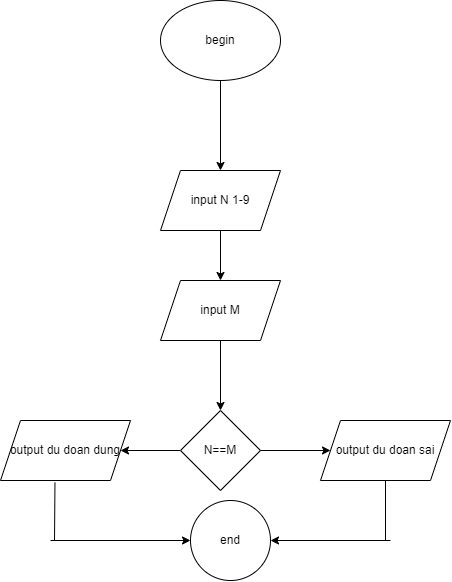

The diagram above was exported from draw.io. Its source (the exported page's mxGraphModel, read from the mxfile embedded in the PNG):
<mxGraphModel dx="921" dy="409" grid="1" gridSize="10" guides="1" tooltips="1" connect="1" arrows="1" fold="1" page="1" pageScale="1" pageWidth="827" pageHeight="1169" math="0" shadow="0">
  <root>
    <mxCell id="0" />
    <mxCell id="1" parent="0" />
    <mxCell id="reYsk0mfcZW3Z4IEKH8D-27" value="" style="edgeStyle=orthogonalEdgeStyle;rounded=0;orthogonalLoop=1;jettySize=auto;html=1;" edge="1" parent="1" source="reYsk0mfcZW3Z4IEKH8D-16" target="reYsk0mfcZW3Z4IEKH8D-26">
      <mxGeometry relative="1" as="geometry" />
    </mxCell>
    <mxCell id="reYsk0mfcZW3Z4IEKH8D-16" value="begin" style="ellipse;whiteSpace=wrap;html=1;" vertex="1" parent="1">
      <mxGeometry x="330" y="20" width="120" height="80" as="geometry" />
    </mxCell>
    <mxCell id="reYsk0mfcZW3Z4IEKH8D-29" value="" style="edgeStyle=orthogonalEdgeStyle;rounded=0;orthogonalLoop=1;jettySize=auto;html=1;" edge="1" parent="1" source="reYsk0mfcZW3Z4IEKH8D-26" target="reYsk0mfcZW3Z4IEKH8D-30">
      <mxGeometry relative="1" as="geometry">
        <mxPoint x="390" y="330" as="targetPoint" />
      </mxGeometry>
    </mxCell>
    <mxCell id="reYsk0mfcZW3Z4IEKH8D-26" value="input N 1-9" style="shape=parallelogram;perimeter=parallelogramPerimeter;whiteSpace=wrap;html=1;fixedSize=1;" vertex="1" parent="1">
      <mxGeometry x="330" y="190" width="120" height="60" as="geometry" />
    </mxCell>
    <mxCell id="reYsk0mfcZW3Z4IEKH8D-32" value="" style="edgeStyle=orthogonalEdgeStyle;rounded=0;orthogonalLoop=1;jettySize=auto;html=1;" edge="1" parent="1" source="reYsk0mfcZW3Z4IEKH8D-30" target="reYsk0mfcZW3Z4IEKH8D-31">
      <mxGeometry relative="1" as="geometry" />
    </mxCell>
    <mxCell id="reYsk0mfcZW3Z4IEKH8D-30" value="input M" style="shape=parallelogram;perimeter=parallelogramPerimeter;whiteSpace=wrap;html=1;fixedSize=1;" vertex="1" parent="1">
      <mxGeometry x="330" y="300" width="120" height="60" as="geometry" />
    </mxCell>
    <mxCell id="reYsk0mfcZW3Z4IEKH8D-34" value="" style="edgeStyle=orthogonalEdgeStyle;rounded=0;orthogonalLoop=1;jettySize=auto;html=1;" edge="1" parent="1" source="reYsk0mfcZW3Z4IEKH8D-31" target="reYsk0mfcZW3Z4IEKH8D-33">
      <mxGeometry relative="1" as="geometry" />
    </mxCell>
    <mxCell id="reYsk0mfcZW3Z4IEKH8D-36" value="" style="edgeStyle=orthogonalEdgeStyle;rounded=0;orthogonalLoop=1;jettySize=auto;html=1;" edge="1" parent="1" source="reYsk0mfcZW3Z4IEKH8D-31" target="reYsk0mfcZW3Z4IEKH8D-35">
      <mxGeometry relative="1" as="geometry" />
    </mxCell>
    <mxCell id="reYsk0mfcZW3Z4IEKH8D-31" value="N==M" style="rhombus;whiteSpace=wrap;html=1;" vertex="1" parent="1">
      <mxGeometry x="350" y="430" width="80" height="80" as="geometry" />
    </mxCell>
    <mxCell id="reYsk0mfcZW3Z4IEKH8D-33" value="output du doan dung" style="shape=parallelogram;perimeter=parallelogramPerimeter;whiteSpace=wrap;html=1;fixedSize=1;" vertex="1" parent="1">
      <mxGeometry x="170" y="440" width="130" height="60" as="geometry" />
    </mxCell>
    <mxCell id="reYsk0mfcZW3Z4IEKH8D-35" value="output du doan sai" style="shape=parallelogram;perimeter=parallelogramPerimeter;whiteSpace=wrap;html=1;fixedSize=1;" vertex="1" parent="1">
      <mxGeometry x="490" y="440" width="130" height="60" as="geometry" />
    </mxCell>
    <mxCell id="reYsk0mfcZW3Z4IEKH8D-44" value="" style="endArrow=none;html=1;rounded=0;exitX=0.419;exitY=1.036;exitDx=0;exitDy=0;exitPerimeter=0;" edge="1" parent="1" source="reYsk0mfcZW3Z4IEKH8D-33">
      <mxGeometry width="50" height="50" relative="1" as="geometry">
        <mxPoint x="380" y="620" as="sourcePoint" />
        <mxPoint x="224" y="560" as="targetPoint" />
      </mxGeometry>
    </mxCell>
    <mxCell id="reYsk0mfcZW3Z4IEKH8D-45" value="" style="endArrow=none;html=1;rounded=0;entryX=0.5;entryY=1;entryDx=0;entryDy=0;" edge="1" parent="1" target="reYsk0mfcZW3Z4IEKH8D-35">
      <mxGeometry width="50" height="50" relative="1" as="geometry">
        <mxPoint x="555" y="560" as="sourcePoint" />
        <mxPoint x="430" y="570" as="targetPoint" />
      </mxGeometry>
    </mxCell>
    <mxCell id="reYsk0mfcZW3Z4IEKH8D-46" value="" style="endArrow=classic;html=1;rounded=0;" edge="1" parent="1">
      <mxGeometry width="50" height="50" relative="1" as="geometry">
        <mxPoint x="220" y="560" as="sourcePoint" />
        <mxPoint x="360" y="560" as="targetPoint" />
      </mxGeometry>
    </mxCell>
    <mxCell id="reYsk0mfcZW3Z4IEKH8D-47" value="" style="endArrow=classic;html=1;rounded=0;" edge="1" parent="1" target="reYsk0mfcZW3Z4IEKH8D-48">
      <mxGeometry width="50" height="50" relative="1" as="geometry">
        <mxPoint x="560" y="560" as="sourcePoint" />
        <mxPoint x="430" y="560" as="targetPoint" />
      </mxGeometry>
    </mxCell>
    <mxCell id="reYsk0mfcZW3Z4IEKH8D-48" value="end" style="ellipse;whiteSpace=wrap;html=1;aspect=fixed;" vertex="1" parent="1">
      <mxGeometry x="360.0000000000001" y="520" width="80" height="80" as="geometry" />
    </mxCell>
  </root>
</mxGraphModel>